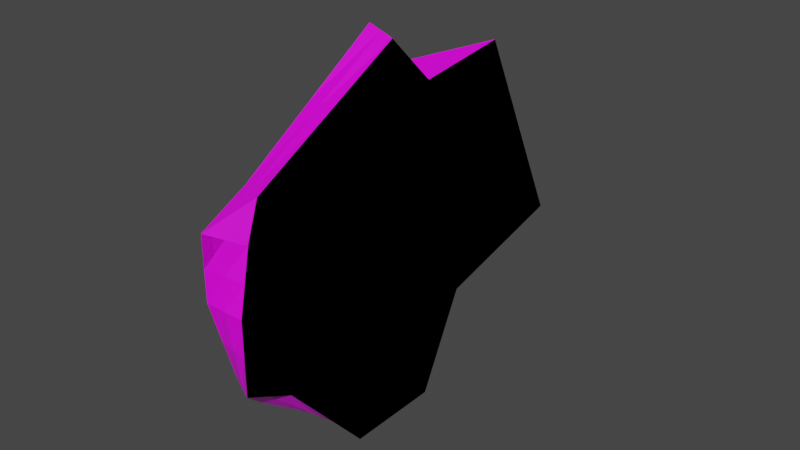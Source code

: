 # Source: sky-shards.blend  (saved by Blender 2.90.8; exported with 4.5.12 LTS)
import bpy
from mathutils import Matrix  # noqa: F401  (used for matrix-valued properties, if any)

bpy.ops.wm.read_factory_settings(use_empty=True)
scene = bpy.context.scene
scene.name = 'Scene'

# ---- collections
col_collection = bpy.data.collections.new('Collection'); scene.collection.children.link(col_collection)

# ---- images (referenced by path relative to the original .blend; pixels are not part of the script)
import os
ASSET_DIR = os.environ.get("B2B_ASSET_DIR", "")  # directory of the original .blend (textures are referenced by path, not embedded)
HERE = os.path.dirname(os.path.abspath(__file__))  # packed textures are extracted next to this script under _unpacked/

def load_image(name, relpath, width, height, colorspace="sRGB"):
    """Load a texture the original file referenced (path relative to the .blend, or extracted next to this script)."""
    p = next((c for c in (os.path.join(HERE, relpath), os.path.join(ASSET_DIR, relpath)) if relpath and os.path.exists(c)), "")
    if p:
        img = bpy.data.images.load(p, check_existing=True)
        img.name = name
    else:  # same state as the original file: an image datablock whose file is absent (Cycles renders it pink)
        img = bpy.data.images.new(name, width, height)
        img.source = "FILE"
        img.filepath = "//" + (relpath or name)
    img.colorspace_settings.name = colorspace
    return img
img_t_sky_shards_png = load_image('t_sky-shards.png', 't_sky-shards.png', 1024, 1024, 'sRGB')

# ---- materials (node trees are filled in below, after node groups)
mat_material = bpy.data.materials.new('Material')
mat_material.alpha_threshold = 0.0
mat_material.use_transparent_shadow = False
mat_material.line_color = (0.0, 0.0, 0.0, 1.0)

# ---- material node trees
mat_material.use_nodes = True; mat_material.node_tree.nodes.clear()
_N = mat_material.node_tree.nodes; _L = mat_material.node_tree.links
n0 = _N.new('ShaderNodeOutputMaterial'); n0.name = 'Material Output'; n0.location = (300, 300)
n1 = _N.new('ShaderNodeBsdfPrincipled'); n1.name = 'Principled BSDF'; n1.location = (10, 300)
n1.distribution = 'GGX'
n1.subsurface_method = 'BURLEY'
n1.inputs[2].default_value = 0.4
n1.inputs[3].default_value = 1.45
n1.inputs[27].default_value = (0.0, 0.0, 0.0, 1.0)
n1.inputs[28].default_value = 1.0
n2 = _N.new('ShaderNodeTexImage'); n2.name = 'Image Texture'; n2.location = (-327, 208)
n2.image = img_t_sky_shards_png
n2.interpolation = 'Closest'
_L.new(n1.outputs[0], n0.inputs[0])
_L.new(n2.outputs[0], n1.inputs[0])
n0.is_active_output = True

# ---- world
world_world = bpy.data.worlds.new('World'); scene.world = world_world
world_world.use_nodes = True; world_world.node_tree.nodes.clear()
_N = world_world.node_tree.nodes; _L = world_world.node_tree.links
n0 = _N.new('ShaderNodeOutputWorld'); n0.name = 'World Output'; n0.location = (300, 300)
n1 = _N.new('ShaderNodeBackground'); n1.name = 'Background'; n1.location = (10, 300)
n1.inputs[0].default_value = (0.05088, 0.05088, 0.05088, 1.0)
_L.new(n1.outputs[0], n0.inputs[0])
n0.is_active_output = True
world_world.color = (0.05088, 0.05088, 0.05088)
world_world.use_sun_shadow = False
world_world.sun_shadow_jitter_overblur = 0.0

# ---- meshes
me_cube = bpy.data.meshes.new('Cube')
me_cube.from_pydata([(0.003906, -0.04688, -0.02344), (0.003906, 0.07422, -0.01172), (0.003906, -0.05859, 0.02734), (0.003906, 0.04297, 0.05469), (0.003906, -0.01953, -0.05469), (0.003906, 0.01172, 0.05078), (0.003906, -0.0625, 0.007812), (0.003906, -0.003906, 0.06641), (0.003906, -0.05469, 0.03906), (0.003906, 0.02734, -0.02344), (0.003906, 0.01172, -0.05469), (0.003906, -0.0625, -0.01562), (-0.003906, -0.05078, -0.02734), (-0.003906, 0.06641, -0.003906), (-0.003906, -0.06641, 0.03125), (-0.003906, 0.03516, 0.05078), (-0.003906, -0.01953, -0.05078), (-0.003906, 0.01172, 0.05469), (-0.003906, -0.06641, 0.01172), (-0.003906, -0.003906, 0.06919), (-0.003906, -0.05078, 0.03906), (-0.003906, 0.03125, -0.02734), (-0.003906, 0.01172, -0.05078), (-0.003906, -0.05859, -0.01562), (0.003906, -0.06055, 0.01758), (0.003906, -0.009766, -0.02344), (0.003906, 0.01953, -0.03906), (0.003906, 0.05859, 0.02148), (0.003906, -0.0332, -0.03906), (0.003906, 0.05078, -0.01758), (0.003906, 0.02734, 0.05273), (0.003906, -0.05273, 0.001953), (0.003906, -0.003906, -0.05469), (0.003906, -0.0293, 0.05273), (0.003906, -0.05664, 0.0332), (0.003906, 0.003906, 0.05859), (0.003906, 0.01953, 0.01367), (0.003906, -0.02344, 0.03906), (0.003906, -0.0625, -0.003906), (0.003906, -0.05469, -0.01953), (-0.003906, -0.06641, 0.02148), (-0.003906, -0.009766, -0.02734), (-0.003906, 0.02148, -0.03906), (-0.003906, 0.05078, 0.02344), (-0.003906, -0.03516, -0.03906), (-0.003906, 0.04883, -0.01562), (-0.003906, 0.02344, 0.05273), (-0.003906, -0.05859, 0.001953), (-0.003906, -0.003906, -0.05078), (-0.003906, -0.02734, 0.05413), (-0.003906, -0.05859, 0.03516), (-0.003906, 0.003906, 0.06194), (-0.003906, 0.02148, 0.01367), (-0.003906, -0.02734, 0.04297), (-0.003906, -0.0625, -0.001953), (-0.003906, -0.05469, -0.02148), (0.0, 0.01172, -0.05273), (0.0, -0.01953, -0.05273), (0.0, -0.04883, -0.02539), (0.0, -0.06055, -0.01562), (0.0, 0.07031, -0.007812), (0.0, 0.0293, -0.02539), (0.0, -0.05273, 0.03906), (0.0, -0.003906, 0.0678), (0.0, 0.01172, 0.05273), (0.0, 0.03906, 0.05273), (0.0, -0.0625, 0.0293), (0.0, -0.06445, 0.009766), (0.0, 0.003906, 0.06027), (0.0, -0.03418, -0.03906), (0.0, -0.0625, -0.00293), (0.0, -0.06348, 0.01953), (0.0, -0.05762, 0.03418), (0.0, 0.05469, 0.02246), (0.0, 0.02539, 0.05273), (0.0, -0.02832, 0.05343), (0.0, 0.02051, -0.03906), (0.0, 0.0498, -0.0166), (0.0, -0.05469, -0.02051), (0.0, -0.003906, -0.05273), (-0.003906, -0.01855, 0.007812), (-0.003906, -0.06055, 0.0), (-0.003906, -0.02734, 0.04855), (-0.003906, -0.006836, -0.03906), (-0.003906, 0.03613, 0.01855), (0.003906, -0.0166, 0.007812), (0.003906, -0.05762, -0.0009766), (0.003906, -0.02637, 0.0459), (0.003906, -0.006836, -0.03906), (0.003906, 0.03906, 0.01758)], [], [(89, 29, 1, 27), (88, 32, 10, 26), (87, 35, 7, 33), (86, 39, 0, 31), (85, 36, 5, 37), (84, 43, 13, 45), (83, 42, 22, 48), (82, 49, 19, 51), (81, 47, 12, 55), (80, 53, 17, 52), (79, 48, 22, 56), (78, 55, 12, 58), (77, 45, 13, 60), (76, 42, 21, 61), (75, 49, 20, 62), (74, 46, 17, 64), (73, 43, 15, 65), (72, 50, 14, 66), (71, 40, 18, 67), (70, 54, 23, 59), (69, 44, 16, 57), (68, 51, 19, 63), (35, 68, 63, 7), (5, 64, 68, 35), (64, 17, 51, 68), (28, 69, 57, 4), (0, 58, 69, 28), (58, 12, 44, 69), (38, 70, 59, 11), (6, 67, 70, 38), (67, 18, 54, 70), (24, 71, 67, 6), (2, 66, 71, 24), (66, 14, 40, 71), (34, 72, 66, 2), (8, 62, 72, 34), (62, 20, 50, 72), (27, 73, 65, 3), (1, 60, 73, 27), (60, 13, 43, 73), (30, 74, 64, 5), (3, 65, 74, 30), (65, 15, 46, 74), (33, 75, 62, 8), (7, 63, 75, 33), (63, 19, 49, 75), (26, 76, 61, 9), (10, 56, 76, 26), (56, 22, 42, 76), (29, 77, 60, 1), (9, 61, 77, 29), (61, 21, 45, 77), (39, 78, 58, 0), (11, 59, 78, 39), (59, 23, 55, 78), (32, 79, 56, 10), (4, 57, 79, 32), (57, 16, 48, 79), (41, 80, 52, 21), (12, 47, 80, 41), (47, 14, 53, 80), (54, 81, 55, 23), (18, 40, 81, 54), (40, 14, 47, 81), (53, 82, 51, 17), (14, 50, 82, 53), (50, 20, 49, 82), (44, 83, 48, 16), (12, 41, 83, 44), (41, 21, 42, 83), (52, 84, 45, 21), (17, 46, 84, 52), (46, 15, 43, 84), (31, 85, 37, 2), (0, 25, 85, 31), (25, 9, 36, 85), (24, 86, 31, 2), (6, 38, 86, 24), (38, 11, 39, 86), (34, 87, 33, 8), (2, 37, 87, 34), (37, 5, 35, 87), (25, 88, 26, 9), (0, 28, 88, 25), (28, 4, 32, 88), (30, 89, 27, 3), (5, 36, 89, 30), (36, 9, 29, 89)])
_uv = me_cube.uv_layers.new(name='UVMap')
_uv.uv.foreach_set('vector', [0.7188, 0.1016, 0.5703, 0.125, 0.5469, 0.03125, 0.6953, 0.02344, 0.6055, 0.375, 0.5469, 0.3984, 0.5156, 0.3438, 0.5547, 0.2812, 0.9414, 0.2812, 0.9297, 0.1484, 0.9688, 0.1562, 0.9688, 0.2734, 0.8359, 0.4844, 0.7656, 0.5078, 0.7344, 0.4844, 0.8359, 0.4609, 0.7891, 0.3203, 0.7422, 0.1797, 0.8906, 0.1406, 0.9141, 0.2891, 0.375, 0.5586, 0.3594, 0.5, 0.2344, 0.5, 0.2344, 0.5859, 0.2695, 0.8242, 0.2109, 0.7266, 0.1875, 0.7812, 0.2188, 0.8359, 0.6133, 0.7148, 0.6328, 0.7031, 0.6406, 0.5938, 0.5938, 0.5781, 0.0625, 0.5469, 0.0625, 0.5469, 0.0625, 0.5469, 0.0625, 0.5469, 0.457, 0.7695, 0.5938, 0.7266, 0.5469, 0.5625, 0.3906, 0.6172, 0.03125, 0.5, 0.04688, 0.5, 0.04688, 0.4219, 0.03125, 0.4219, 0.03125, 0.4375, 0.04688, 0.4375, 0.04688, 0.4219, 0.03125, 0.4141, 0.03125, 0.1562, 0.04688, 0.1641, 0.04688, 0.07812, 0.03125, 0.05469, 0.03125, 0.3359, 0.04688, 0.3359, 0.04688, 0.2812, 0.03125, 0.2734, 0.03125, 0.332, 0.04688, 0.3281, 0.04688, 0.4375, 0.03125, 0.4453, 0.03125, 0.08984, 0.04688, 0.1016, 0.04688, 0.1562, 0.03125, 0.1562, 0.03125, 0.5781, 0.04688, 0.5703, 0.04688, 0.4375, 0.03125, 0.4297, 0.03125, 0.4648, 0.04688, 0.4688, 0.04688, 0.5, 0.03125, 0.4844, 0.03125, 0.5469, 0.04688, 0.5391, 0.04688, 0.5781, 0.03125, 0.5859, 0.03125, 0.6445, 0.04688, 0.6406, 0.04688, 0.7031, 0.03125, 0.7031, 0.03125, 0.3477, 0.04688, 0.3516, 0.04688, 0.2812, 0.03125, 0.2812, 0.03125, 0.1875, 0.04688, 0.1875, 0.04688, 0.2188, 0.03125, 0.2188, 0.01562, 0.1875, 0.03125, 0.1875, 0.03125, 0.2188, 0.01562, 0.2188, 0.01562, 0.1562, 0.03125, 0.1562, 0.03125, 0.1875, 0.01562, 0.1875, 0.03125, 0.1562, 0.04688, 0.1562, 0.04688, 0.1875, 0.03125, 0.1875, 0.01562, 0.3438, 0.03125, 0.3477, 0.03125, 0.2812, 0.01562, 0.2812, 0.01562, 0.4062, 0.03125, 0.4141, 0.03125, 0.3477, 0.01562, 0.3438, 0.03125, 0.4141, 0.04688, 0.4219, 0.04688, 0.3516, 0.03125, 0.3477, 0.01562, 0.6484, 0.03125, 0.6445, 0.03125, 0.7031, 0.01562, 0.7031, 0.01562, 0.5938, 0.03125, 0.5859, 0.03125, 0.6445, 0.01562, 0.6484, 0.03125, 0.5859, 0.04688, 0.5781, 0.04688, 0.6406, 0.03125, 0.6445, 0.01562, 0.5547, 0.03125, 0.5469, 0.03125, 0.5859, 0.01562, 0.5938, 0.01562, 0.5156, 0.03125, 0.5078, 0.03125, 0.5469, 0.01562, 0.5547, 0.03125, 0.5078, 0.04688, 0.5, 0.04688, 0.5391, 0.03125, 0.5469, 0.01562, 0.4609, 0.03125, 0.4648, 0.03125, 0.4844, 0.01562, 0.4688, 0.01562, 0.4531, 0.03125, 0.4453, 0.03125, 0.4648, 0.01562, 0.4609, 0.03125, 0.4453, 0.04688, 0.4375, 0.04688, 0.4688, 0.03125, 0.4648, 0.01562, 0.5859, 0.03125, 0.5781, 0.03125, 0.4297, 0.01562, 0.4219, 0.01562, 0.75, 0.03125, 0.7266, 0.03125, 0.5781, 0.01562, 0.5859, 0.03125, 0.7266, 0.04688, 0.7031, 0.04688, 0.5703, 0.03125, 0.5781, 0.01562, 0.07812, 0.03125, 0.08984, 0.03125, 0.1562, 0.01562, 0.1562, 0.01562, 0.0, 0.03125, 0.02344, 0.03125, 0.08984, 0.01562, 0.07812, 0.03125, 0.02344, 0.04688, 0.04688, 0.04688, 0.1016, 0.03125, 0.08984, 0.01562, 0.3359, 0.03125, 0.332, 0.03125, 0.4453, 0.01562, 0.4531, 0.01562, 0.2188, 0.03125, 0.2188, 0.03125, 0.332, 0.01562, 0.3359, 0.03125, 0.2188, 0.04688, 0.2188, 0.04688, 0.3281, 0.03125, 0.332, 0.01562, 0.3359, 0.03125, 0.3359, 0.03125, 0.2734, 0.01562, 0.2656, 0.01562, 0.4062, 0.03125, 0.3984, 0.03125, 0.3359, 0.01562, 0.3359, 0.03125, 0.3984, 0.04688, 0.3906, 0.04688, 0.3359, 0.03125, 0.3359, 0.01562, 0.1484, 0.03125, 0.1562, 0.03125, 0.05469, 0.01562, 0.03125, 0.01562, 0.2656, 0.03125, 0.2578, 0.03125, 0.1562, 0.01562, 0.1484, 0.03125, 0.2578, 0.04688, 0.25, 0.04688, 0.1641, 0.03125, 0.1562, 0.01562, 0.4375, 0.03125, 0.4375, 0.03125, 0.4141, 0.01562, 0.4062, 0.01562, 0.4688, 0.03125, 0.4609, 0.03125, 0.4375, 0.01562, 0.4375, 0.03125, 0.4609, 0.04688, 0.4531, 0.04688, 0.4375, 0.03125, 0.4375, 0.01562, 0.5, 0.03125, 0.5, 0.03125, 0.4219, 0.01562, 0.4219, 0.01562, 0.5781, 0.03125, 0.5781, 0.03125, 0.5, 0.01562, 0.5, 0.03125, 0.5781, 0.04688, 0.5781, 0.04688, 0.5, 0.03125, 0.5, 0.3203, 0.8125, 0.457, 0.7695, 0.3906, 0.6172, 0.2344, 0.6719, 0.4062, 0.9531, 0.5234, 0.9219, 0.457, 0.7695, 0.3203, 0.8125, 0.5234, 0.9219, 0.6406, 0.8906, 0.5938, 0.7266, 0.457, 0.7695, 0.0625, 0.5469, 0.0625, 0.5469, 0.0625, 0.5469, 0.0625, 0.5469, 0.0625, 0.5469, 0.0625, 0.5469, 0.0625, 0.5469, 0.0625, 0.5469, 0.0625, 0.5469, 0.0625, 0.5469, 0.0625, 0.5469, 0.0625, 0.5469, 0.5938, 0.7266, 0.6133, 0.7148, 0.5938, 0.5781, 0.5469, 0.5625, 0.6406, 0.8906, 0.6328, 0.8516, 0.6133, 0.7148, 0.5938, 0.7266, 0.6328, 0.8516, 0.625, 0.8125, 0.6328, 0.7031, 0.6133, 0.7148, 0.3281, 0.9219, 0.2695, 0.8242, 0.2188, 0.8359, 0.25, 0.8906, 0.4062, 0.9531, 0.3203, 0.8125, 0.2695, 0.8242, 0.3281, 0.9219, 0.3203, 0.8125, 0.2344, 0.6719, 0.2109, 0.7266, 0.2695, 0.8242, 0.3906, 0.6172, 0.375, 0.5586, 0.2344, 0.5859, 0.2344, 0.6719, 0.5469, 0.5625, 0.5156, 0.5312, 0.375, 0.5586, 0.3906, 0.6172, 0.5156, 0.5312, 0.4844, 0.5, 0.3594, 0.5, 0.375, 0.5586, 0.8359, 0.4609, 0.7891, 0.3203, 0.9141, 0.2891, 0.9375, 0.4375, 0.7344, 0.4844, 0.6641, 0.3516, 0.7891, 0.3203, 0.8359, 0.4609, 0.6641, 0.3516, 0.5938, 0.2188, 0.7422, 0.1797, 0.7891, 0.3203, 0.9062, 0.4609, 0.8359, 0.4844, 0.8359, 0.4609, 0.9375, 0.4375, 0.875, 0.4844, 0.8359, 0.5078, 0.8359, 0.4844, 0.9062, 0.4609, 0.8359, 0.5078, 0.7969, 0.5312, 0.7656, 0.5078, 0.8359, 0.4844, 0.9531, 0.4141, 0.9414, 0.2812, 0.9688, 0.2734, 0.9688, 0.3906, 0.9375, 0.4375, 0.9141, 0.2891, 0.9414, 0.2812, 0.9531, 0.4141, 0.9141, 0.2891, 0.8906, 0.1406, 0.9297, 0.1484, 0.9414, 0.2812, 0.6641, 0.3516, 0.6055, 0.375, 0.5547, 0.2812, 0.5938, 0.2188, 0.7344, 0.4844, 0.6562, 0.4688, 0.6055, 0.375, 0.6641, 0.3516, 0.6562, 0.4688, 0.5781, 0.4531, 0.5469, 0.3984, 0.6055, 0.375, 0.8672, 0.07812, 0.7188, 0.1016, 0.6953, 0.02344, 0.8438, 0.01562, 0.8906, 0.1406, 0.7422, 0.1797, 0.7188, 0.1016, 0.8672, 0.07812, 0.7422, 0.1797, 0.5938, 0.2188, 0.5703, 0.125, 0.7188, 0.1016])
me_cube.materials.append(mat_material)
me_cube.use_remesh_preserve_volume = False
me_cube.use_remesh_preserve_attributes = False
me_cube.use_mirror_vertex_groups = False
me_cube.update()
me_cube_001 = bpy.data.meshes.new('Cube.001')
me_cube_001.from_pydata([(0.003906, -0.04688, -0.02344), (0.003906, 0.07422, -0.01172), (0.003906, -0.05859, 0.02734), (0.003906, 0.04297, 0.05469), (0.003906, -0.01953, -0.05469), (0.003906, 0.01172, 0.05078), (0.003906, -0.0625, 0.007812), (0.003906, -0.003906, 0.06641), (0.003906, -0.05469, 0.03906), (0.003906, 0.02734, -0.02344), (0.003906, 0.01172, -0.05469), (0.003906, -0.0625, -0.01562), (-0.003906, -0.05078, -0.02734), (-0.003906, 0.06641, -0.003906), (-0.003906, -0.06641, 0.03125), (-0.003906, 0.03516, 0.05078), (-0.003906, -0.01953, -0.05078), (-0.003906, 0.01172, 0.05469), (-0.003906, -0.06641, 0.01172), (-0.003906, -0.003906, 0.06919), (-0.003906, -0.05078, 0.03906), (-0.003906, 0.03125, -0.02734), (-0.003906, 0.01172, -0.05078), (-0.003906, -0.05859, -0.01562)], [], [(5, 3, 1, 9), (0, 9, 10, 4), (2, 8, 7, 5), (6, 2, 0, 11), (0, 2, 5, 9), (17, 21, 13, 15), (12, 16, 22, 21), (14, 17, 19, 20), (18, 23, 12, 14), (12, 21, 17, 14), (4, 10, 22, 16), (11, 0, 12, 23), (9, 1, 13, 21), (10, 9, 21, 22), (7, 8, 20, 19), (3, 5, 17, 15), (1, 3, 15, 13), (8, 2, 14, 20), (2, 6, 18, 14), (6, 11, 23, 18), (0, 4, 16, 12), (5, 7, 19, 17)])
_uv = me_cube_001.uv_layers.new(name='UVMap')
_uv.uv.foreach_set('vector', [0.0, 0.0, 0.0, 0.0, 0.0, 0.0, 0.0, 0.0, 0.0, 0.0, 0.0, 0.0, 0.0, 0.0, 0.0, 0.0, 0.0, 0.0, 0.0, 0.0, 0.0, 0.0, 0.0, 0.0, 0.0, 0.0, 0.0, 0.0, 0.0, 0.0, 0.0, 0.0, 0.0, 0.0, 0.0, 0.0, 0.0, 0.0, 0.0, 0.0, 0.0, 0.0, 0.0, 0.0, 0.0, 0.0, 0.0, 0.0, 0.0, 0.0, 0.0, 0.0, 0.0, 0.0, 0.0, 0.0, 0.0, 0.0, 0.0, 0.0, 0.0, 0.0, 0.0, 0.0, 0.0, 0.0, 0.0, 0.0, 0.0, 0.0, 0.0, 0.0, 0.0, 0.0, 0.0, 0.0, 0.0, 0.0, 0.0, 0.0, 0.0, 0.0, 0.0, 0.0, 0.0, 0.0, 0.0, 0.0, 0.0, 0.0, 0.0, 0.0, 0.0, 0.0, 0.0, 0.0, 0.0, 0.0, 0.0, 0.0, 0.0, 0.0, 0.0, 0.0, 0.0, 0.0, 0.0, 0.0, 0.0, 0.0, 0.0, 0.0, 0.0, 0.0, 0.0, 0.0, 0.0, 0.0, 0.0, 0.0, 0.0, 0.0, 0.0, 0.0, 0.0, 0.0, 0.0, 0.0, 0.0, 0.0, 0.0, 0.0, 0.0, 0.0, 0.0, 0.0, 0.0, 0.0, 0.0, 0.0, 0.0, 0.0, 0.0, 0.0, 0.0, 0.0, 0.0, 0.0, 0.0, 0.0, 0.0, 0.0, 0.0, 0.0, 0.0, 0.0, 0.0, 0.0, 0.0, 0.0, 0.0, 0.0, 0.0, 0.0, 0.0, 0.0, 0.0, 0.0, 0.0, 0.0, 0.0, 0.0, 0.0, 0.0, 0.0, 0.0])
me_cube_001.materials.append(mat_material)
me_cube_001.use_remesh_preserve_volume = False
me_cube_001.use_remesh_preserve_attributes = False
me_cube_001.use_mirror_vertex_groups = False
me_cube_001.update()

# ---- objects
ob_sky_shard_01 = bpy.data.objects.new('sky-shard_01', me_cube)
ob_sky_shard_01_001 = bpy.data.objects.new('sky-shard_01.001', me_cube_001)

# ---- transforms, parenting, visibility, modifiers, constraints
ob_sky_shard_01.location = (0.0, 0.0, 0.0)
ob_sky_shard_01.lock_rotations_4d = False
ob_sky_shard_01.empty_display_type = 'ARROWS'
ob_sky_shard_01.lineart.crease_threshold = 0.0
ob_sky_shard_01_001.location = (0.0, 0.0, 0.0)
ob_sky_shard_01_001.lock_rotations_4d = False
ob_sky_shard_01_001.empty_display_type = 'ARROWS'
ob_sky_shard_01_001.lineart.crease_threshold = 0.0

# ---- collection membership
col_collection.objects.link(ob_sky_shard_01)
col_collection.objects.link(ob_sky_shard_01_001)

# ---- scene / render settings (as saved in the file)
scene.frame_start = 1; scene.frame_end = 250; scene.frame_set(1)
scene.render.engine = 'BLENDER_EEVEE_NEXT'
scene.cycles.use_denoising = False
scene.cycles.samples = 128
scene.cycles.sampling_pattern = 'TABULATED_SOBOL'
scene.cycles.use_adaptive_sampling = False
scene.cycles.use_light_tree = False
scene.view_settings.view_transform = 'Filmic'
bpy.context.view_layer.update()

# ---- added for rendering (the .blend has no active camera and no usable light): camera, sun
cam_auto = bpy.data.cameras.new('AutoCamera')
cam_auto.lens = 50.0
cam_auto.sensor_width = 36.0
cam_auto.clip_end = 1000.0
ob_auto_camera = bpy.data.objects.new('AutoCamera', cam_auto)
scene.collection.objects.link(ob_auto_camera)
ob_auto_camera.location = (0.185045, -0.218148, 0.155288)
ob_auto_camera.rotation_euler = (1.09748, -7.21219e-08, 0.694738)
scene.camera = ob_auto_camera
light_auto_sun = bpy.data.lights.new('AutoSun', 'SUN')
light_auto_sun.energy = 3.0
light_auto_sun.angle = 0.0523599
ob_auto_sun = bpy.data.objects.new('AutoSun', light_auto_sun)
scene.collection.objects.link(ob_auto_sun)
ob_auto_sun.rotation_euler = (0.872665, 0.174533, 0.523599)
bpy.context.view_layer.update()
